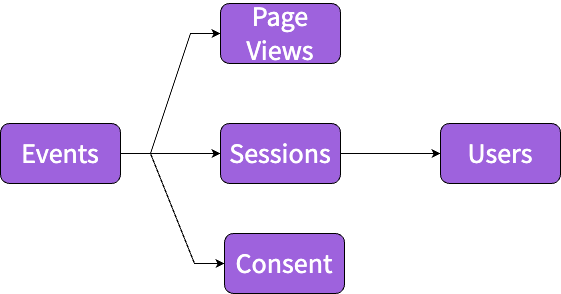

The diagram above was exported from draw.io. Its source (the exported page's mxGraphModel, read from the mxfile embedded in the PNG):
<mxGraphModel dx="1434" dy="769" grid="1" gridSize="10" guides="1" tooltips="1" connect="1" arrows="1" fold="1" page="1" pageScale="1" pageWidth="827" pageHeight="1169" math="0" shadow="0">
  <root>
    <mxCell id="0" />
    <mxCell id="1" parent="0" />
    <mxCell id="N1yU3-tluyXyeaMVQwRN-6" style="edgeStyle=entityRelationEdgeStyle;rounded=0;orthogonalLoop=1;jettySize=auto;html=1;exitX=1;exitY=0.5;exitDx=0;exitDy=0;entryX=0;entryY=0.5;entryDx=0;entryDy=0;fontFamily=Source Sans Pro;fontSource=https%3A%2F%2Ffonts.googleapis.com%2Fcss%3Ffamily%3DSource%2BSans%2BPro;fontSize=28;fontColor=#FFFFFF;" parent="1" source="N1yU3-tluyXyeaMVQwRN-1" target="N1yU3-tluyXyeaMVQwRN-4" edge="1">
      <mxGeometry relative="1" as="geometry" />
    </mxCell>
    <mxCell id="N1yU3-tluyXyeaMVQwRN-7" style="edgeStyle=entityRelationEdgeStyle;rounded=0;orthogonalLoop=1;jettySize=auto;html=1;exitX=1;exitY=0.5;exitDx=0;exitDy=0;entryX=0;entryY=0.5;entryDx=0;entryDy=0;fontFamily=Source Sans Pro;fontSource=https%3A%2F%2Ffonts.googleapis.com%2Fcss%3Ffamily%3DSource%2BSans%2BPro;fontSize=28;fontColor=#FFFFFF;" parent="1" source="N1yU3-tluyXyeaMVQwRN-1" target="N1yU3-tluyXyeaMVQwRN-3" edge="1">
      <mxGeometry relative="1" as="geometry" />
    </mxCell>
    <mxCell id="N1yU3-tluyXyeaMVQwRN-11" style="edgeStyle=entityRelationEdgeStyle;rounded=0;orthogonalLoop=1;jettySize=auto;html=1;exitX=1;exitY=0.5;exitDx=0;exitDy=0;entryX=0;entryY=0.5;entryDx=0;entryDy=0;fontFamily=Source Sans Pro;fontSource=https%3A%2F%2Ffonts.googleapis.com%2Fcss%3Ffamily%3DSource%2BSans%2BPro;fontSize=28;fontColor=#FFFFFF;" parent="1" source="N1yU3-tluyXyeaMVQwRN-1" target="N1yU3-tluyXyeaMVQwRN-10" edge="1">
      <mxGeometry relative="1" as="geometry" />
    </mxCell>
    <mxCell id="N1yU3-tluyXyeaMVQwRN-1" value="Events" style="rounded=1;whiteSpace=wrap;html=1;fontFamily=Source Sans Pro;fontSource=https%3A%2F%2Ffonts.googleapis.com%2Fcss%3Ffamily%3DSource%2BSans%2BPro;fontSize=28;fontStyle=0;fillColor=#9E62DD;fontColor=#FFFFFF;" parent="1" vertex="1">
      <mxGeometry x="130" y="310" width="120" height="60" as="geometry" />
    </mxCell>
    <mxCell id="N1yU3-tluyXyeaMVQwRN-9" style="edgeStyle=entityRelationEdgeStyle;rounded=0;orthogonalLoop=1;jettySize=auto;html=1;exitX=1;exitY=0.5;exitDx=0;exitDy=0;fontFamily=Source Sans Pro;fontSource=https%3A%2F%2Ffonts.googleapis.com%2Fcss%3Ffamily%3DSource%2BSans%2BPro;fontSize=28;entryX=0;entryY=0.5;entryDx=0;entryDy=0;fontColor=#FFFFFF;" parent="1" source="N1yU3-tluyXyeaMVQwRN-3" target="N1yU3-tluyXyeaMVQwRN-5" edge="1">
      <mxGeometry relative="1" as="geometry">
        <mxPoint x="516" y="370" as="targetPoint" />
      </mxGeometry>
    </mxCell>
    <mxCell id="N1yU3-tluyXyeaMVQwRN-3" value="Sessions" style="rounded=1;whiteSpace=wrap;html=1;fontFamily=Source Sans Pro;fontSource=https%3A%2F%2Ffonts.googleapis.com%2Fcss%3Ffamily%3DSource%2BSans%2BPro;fontSize=28;fontStyle=0;fillColor=#9E62DD;fontColor=#FFFFFF;" parent="1" vertex="1">
      <mxGeometry x="350" y="310" width="120" height="60" as="geometry" />
    </mxCell>
    <mxCell id="N1yU3-tluyXyeaMVQwRN-4" value="Page Views" style="rounded=1;whiteSpace=wrap;html=1;fontFamily=Source Sans Pro;fontSource=https%3A%2F%2Ffonts.googleapis.com%2Fcss%3Ffamily%3DSource%2BSans%2BPro;fontSize=28;fontStyle=0;fillColor=#9E62DD;fontColor=#FFFFFF;" parent="1" vertex="1">
      <mxGeometry x="350" y="190" width="120" height="60" as="geometry" />
    </mxCell>
    <mxCell id="N1yU3-tluyXyeaMVQwRN-5" value="Users" style="rounded=1;whiteSpace=wrap;html=1;fontFamily=Source Sans Pro;fontSource=https%3A%2F%2Ffonts.googleapis.com%2Fcss%3Ffamily%3DSource%2BSans%2BPro;fontSize=28;fontStyle=0;fillColor=#9E62DD;fontColor=#FFFFFF;" parent="1" vertex="1">
      <mxGeometry x="570" y="310" width="120" height="60" as="geometry" />
    </mxCell>
    <mxCell id="N1yU3-tluyXyeaMVQwRN-10" value="Consent" style="rounded=1;whiteSpace=wrap;html=1;fontFamily=Source Sans Pro;fontSource=https%3A%2F%2Ffonts.googleapis.com%2Fcss%3Ffamily%3DSource%2BSans%2BPro;fontSize=28;fontStyle=0;fillColor=#9E62DD;fontColor=#FFFFFF;" parent="1" vertex="1">
      <mxGeometry x="354" y="420" width="120" height="60" as="geometry" />
    </mxCell>
  </root>
</mxGraphModel>